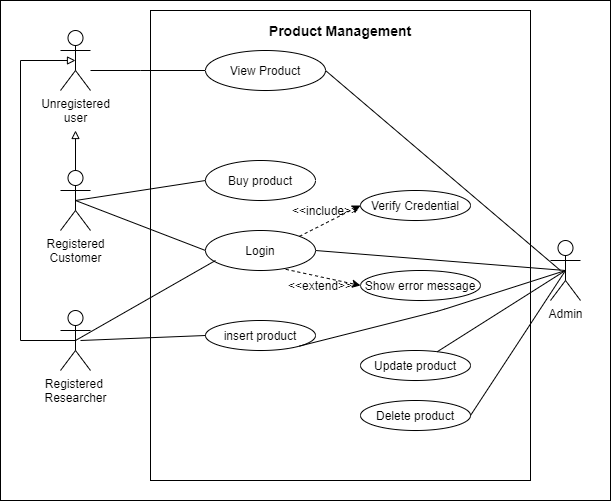

The diagram above was exported from draw.io. Its source (the exported page's mxGraphModel, read from the mxfile embedded in the PNG):
<mxGraphModel dx="1038" dy="523" grid="1" gridSize="10" guides="1" tooltips="1" connect="1" arrows="1" fold="1" page="1" pageScale="1" pageWidth="850" pageHeight="1100" math="0" shadow="0">
  <root>
    <mxCell id="0" />
    <mxCell id="1" parent="0" />
    <mxCell id="uFv_NXBJn1dChAw1HoR5-39" value="" style="rounded=0;whiteSpace=wrap;html=1;" vertex="1" parent="1">
      <mxGeometry x="80" y="40" width="610" height="500" as="geometry" />
    </mxCell>
    <mxCell id="uFv_NXBJn1dChAw1HoR5-35" value="" style="rounded=0;whiteSpace=wrap;html=1;" vertex="1" parent="1">
      <mxGeometry x="230" y="50" width="380" height="470" as="geometry" />
    </mxCell>
    <mxCell id="uFv_NXBJn1dChAw1HoR5-15" style="edgeStyle=orthogonalEdgeStyle;rounded=0;orthogonalLoop=1;jettySize=auto;html=1;entryX=0;entryY=0.5;entryDx=0;entryDy=0;endArrow=none;endFill=0;" edge="1" parent="1" source="uFv_NXBJn1dChAw1HoR5-1" target="uFv_NXBJn1dChAw1HoR5-7">
      <mxGeometry relative="1" as="geometry">
        <Array as="points">
          <mxPoint x="220" y="110" />
          <mxPoint x="220" y="110" />
        </Array>
      </mxGeometry>
    </mxCell>
    <mxCell id="uFv_NXBJn1dChAw1HoR5-1" value="Unregistered&lt;br&gt;user" style="shape=umlActor;verticalLabelPosition=bottom;verticalAlign=top;html=1;outlineConnect=0;" vertex="1" parent="1">
      <mxGeometry x="140" y="70" width="30" height="60" as="geometry" />
    </mxCell>
    <mxCell id="uFv_NXBJn1dChAw1HoR5-12" style="edgeStyle=orthogonalEdgeStyle;rounded=0;orthogonalLoop=1;jettySize=auto;html=1;endArrow=block;endFill=0;" edge="1" parent="1" source="uFv_NXBJn1dChAw1HoR5-2">
      <mxGeometry relative="1" as="geometry">
        <mxPoint x="155" y="170" as="targetPoint" />
      </mxGeometry>
    </mxCell>
    <mxCell id="uFv_NXBJn1dChAw1HoR5-2" value="Registered&lt;br&gt;Customer" style="shape=umlActor;verticalLabelPosition=bottom;verticalAlign=top;html=1;outlineConnect=0;" vertex="1" parent="1">
      <mxGeometry x="140" y="210" width="30" height="60" as="geometry" />
    </mxCell>
    <mxCell id="uFv_NXBJn1dChAw1HoR5-13" style="edgeStyle=orthogonalEdgeStyle;rounded=0;orthogonalLoop=1;jettySize=auto;html=1;entryX=0.5;entryY=0.5;entryDx=0;entryDy=0;entryPerimeter=0;exitX=0.5;exitY=0.5;exitDx=0;exitDy=0;exitPerimeter=0;endArrow=block;endFill=0;" edge="1" parent="1" source="uFv_NXBJn1dChAw1HoR5-3" target="uFv_NXBJn1dChAw1HoR5-1">
      <mxGeometry relative="1" as="geometry">
        <mxPoint x="100" y="120" as="targetPoint" />
        <Array as="points">
          <mxPoint x="100" y="380" />
          <mxPoint x="100" y="100" />
        </Array>
      </mxGeometry>
    </mxCell>
    <mxCell id="uFv_NXBJn1dChAw1HoR5-3" value="Registered&amp;nbsp;&lt;br&gt;Researcher" style="shape=umlActor;verticalLabelPosition=bottom;verticalAlign=top;html=1;outlineConnect=0;" vertex="1" parent="1">
      <mxGeometry x="140" y="350" width="30" height="60" as="geometry" />
    </mxCell>
    <mxCell id="uFv_NXBJn1dChAw1HoR5-4" value="Admin" style="shape=umlActor;verticalLabelPosition=bottom;verticalAlign=top;html=1;outlineConnect=0;" vertex="1" parent="1">
      <mxGeometry x="630" y="280" width="30" height="60" as="geometry" />
    </mxCell>
    <mxCell id="uFv_NXBJn1dChAw1HoR5-7" value="View Product" style="ellipse;whiteSpace=wrap;html=1;" vertex="1" parent="1">
      <mxGeometry x="285" y="90" width="120" height="40" as="geometry" />
    </mxCell>
    <mxCell id="uFv_NXBJn1dChAw1HoR5-8" value="Login" style="ellipse;whiteSpace=wrap;html=1;" vertex="1" parent="1">
      <mxGeometry x="285" y="270" width="110" height="40" as="geometry" />
    </mxCell>
    <mxCell id="uFv_NXBJn1dChAw1HoR5-11" value="Buy product" style="ellipse;whiteSpace=wrap;html=1;" vertex="1" parent="1">
      <mxGeometry x="285" y="200" width="110" height="40" as="geometry" />
    </mxCell>
    <mxCell id="uFv_NXBJn1dChAw1HoR5-14" value="Verify Credential" style="ellipse;whiteSpace=wrap;html=1;" vertex="1" parent="1">
      <mxGeometry x="440" y="230" width="110" height="30" as="geometry" />
    </mxCell>
    <mxCell id="uFv_NXBJn1dChAw1HoR5-18" value="Show error message" style="ellipse;whiteSpace=wrap;html=1;" vertex="1" parent="1">
      <mxGeometry x="440" y="310" width="120" height="30" as="geometry" />
    </mxCell>
    <mxCell id="uFv_NXBJn1dChAw1HoR5-19" value="insert product" style="ellipse;whiteSpace=wrap;html=1;" vertex="1" parent="1">
      <mxGeometry x="285" y="360" width="110" height="30" as="geometry" />
    </mxCell>
    <mxCell id="uFv_NXBJn1dChAw1HoR5-20" value="Update product" style="ellipse;whiteSpace=wrap;html=1;" vertex="1" parent="1">
      <mxGeometry x="440" y="390" width="110" height="30" as="geometry" />
    </mxCell>
    <mxCell id="uFv_NXBJn1dChAw1HoR5-21" value="Delete product" style="ellipse;whiteSpace=wrap;html=1;" vertex="1" parent="1">
      <mxGeometry x="440" y="440" width="110" height="30" as="geometry" />
    </mxCell>
    <mxCell id="uFv_NXBJn1dChAw1HoR5-24" value="" style="endArrow=none;html=1;entryX=0;entryY=0.5;entryDx=0;entryDy=0;exitX=0.5;exitY=0.5;exitDx=0;exitDy=0;exitPerimeter=0;" edge="1" parent="1" source="uFv_NXBJn1dChAw1HoR5-2" target="uFv_NXBJn1dChAw1HoR5-11">
      <mxGeometry width="50" height="50" relative="1" as="geometry">
        <mxPoint x="180" y="250" as="sourcePoint" />
        <mxPoint x="230" y="200" as="targetPoint" />
      </mxGeometry>
    </mxCell>
    <mxCell id="uFv_NXBJn1dChAw1HoR5-25" value="" style="endArrow=none;html=1;entryX=0;entryY=0.5;entryDx=0;entryDy=0;exitX=0.5;exitY=0.5;exitDx=0;exitDy=0;exitPerimeter=0;" edge="1" parent="1" source="uFv_NXBJn1dChAw1HoR5-2" target="uFv_NXBJn1dChAw1HoR5-8">
      <mxGeometry width="50" height="50" relative="1" as="geometry">
        <mxPoint x="165" y="250" as="sourcePoint" />
        <mxPoint x="295" y="230" as="targetPoint" />
      </mxGeometry>
    </mxCell>
    <mxCell id="uFv_NXBJn1dChAw1HoR5-26" value="" style="endArrow=none;html=1;entryX=0;entryY=0.5;entryDx=0;entryDy=0;exitX=0.5;exitY=0.5;exitDx=0;exitDy=0;exitPerimeter=0;" edge="1" parent="1" source="uFv_NXBJn1dChAw1HoR5-3">
      <mxGeometry width="50" height="50" relative="1" as="geometry">
        <mxPoint x="165" y="250" as="sourcePoint" />
        <mxPoint x="295" y="300" as="targetPoint" />
      </mxGeometry>
    </mxCell>
    <mxCell id="uFv_NXBJn1dChAw1HoR5-28" value="" style="endArrow=none;html=1;entryX=0;entryY=0.5;entryDx=0;entryDy=0;" edge="1" parent="1" target="uFv_NXBJn1dChAw1HoR5-19">
      <mxGeometry width="50" height="50" relative="1" as="geometry">
        <mxPoint x="160" y="380" as="sourcePoint" />
        <mxPoint x="305" y="310" as="targetPoint" />
      </mxGeometry>
    </mxCell>
    <mxCell id="uFv_NXBJn1dChAw1HoR5-29" value="" style="endArrow=none;html=1;entryX=0.5;entryY=0.5;entryDx=0;entryDy=0;entryPerimeter=0;exitX=1;exitY=0.5;exitDx=0;exitDy=0;" edge="1" parent="1" source="uFv_NXBJn1dChAw1HoR5-8" target="uFv_NXBJn1dChAw1HoR5-4">
      <mxGeometry width="50" height="50" relative="1" as="geometry">
        <mxPoint x="170" y="390" as="sourcePoint" />
        <mxPoint x="295" y="385" as="targetPoint" />
      </mxGeometry>
    </mxCell>
    <mxCell id="uFv_NXBJn1dChAw1HoR5-30" value="" style="endArrow=none;html=1;" edge="1" parent="1" source="uFv_NXBJn1dChAw1HoR5-20">
      <mxGeometry width="50" height="50" relative="1" as="geometry">
        <mxPoint x="170" y="390" as="sourcePoint" />
        <mxPoint x="645" y="310" as="targetPoint" />
      </mxGeometry>
    </mxCell>
    <mxCell id="uFv_NXBJn1dChAw1HoR5-31" value="" style="endArrow=none;html=1;entryX=0.5;entryY=0.5;entryDx=0;entryDy=0;entryPerimeter=0;exitX=1;exitY=0.5;exitDx=0;exitDy=0;" edge="1" parent="1" source="uFv_NXBJn1dChAw1HoR5-21" target="uFv_NXBJn1dChAw1HoR5-4">
      <mxGeometry width="50" height="50" relative="1" as="geometry">
        <mxPoint x="526.7530411938742" y="401.22307391054653" as="sourcePoint" />
        <mxPoint x="655" y="320" as="targetPoint" />
      </mxGeometry>
    </mxCell>
    <mxCell id="uFv_NXBJn1dChAw1HoR5-32" value="" style="endArrow=classic;html=1;exitX=1;exitY=0;exitDx=0;exitDy=0;entryX=0;entryY=0.5;entryDx=0;entryDy=0;dashed=1;" edge="1" parent="1" source="uFv_NXBJn1dChAw1HoR5-8" target="uFv_NXBJn1dChAw1HoR5-14">
      <mxGeometry width="50" height="50" relative="1" as="geometry">
        <mxPoint x="380" y="300" as="sourcePoint" />
        <mxPoint x="430" y="250" as="targetPoint" />
      </mxGeometry>
    </mxCell>
    <mxCell id="uFv_NXBJn1dChAw1HoR5-33" value="" style="endArrow=classic;html=1;exitX=0.729;exitY=0.97;exitDx=0;exitDy=0;entryX=0;entryY=0.5;entryDx=0;entryDy=0;dashed=1;exitPerimeter=0;" edge="1" parent="1" source="uFv_NXBJn1dChAw1HoR5-8" target="uFv_NXBJn1dChAw1HoR5-18">
      <mxGeometry width="50" height="50" relative="1" as="geometry">
        <mxPoint x="388.8908729652601" y="285.85786437626894" as="sourcePoint" />
        <mxPoint x="450" y="255" as="targetPoint" />
      </mxGeometry>
    </mxCell>
    <mxCell id="uFv_NXBJn1dChAw1HoR5-34" value="" style="endArrow=none;html=1;entryX=0.5;entryY=0.5;entryDx=0;entryDy=0;entryPerimeter=0;exitX=1;exitY=1;exitDx=0;exitDy=0;" edge="1" parent="1" source="uFv_NXBJn1dChAw1HoR5-19" target="uFv_NXBJn1dChAw1HoR5-4">
      <mxGeometry width="50" height="50" relative="1" as="geometry">
        <mxPoint x="526.7530411938742" y="401.22307391054653" as="sourcePoint" />
        <mxPoint x="655" y="320" as="targetPoint" />
        <Array as="points">
          <mxPoint x="520" y="350" />
        </Array>
      </mxGeometry>
    </mxCell>
    <mxCell id="uFv_NXBJn1dChAw1HoR5-36" value="&lt;font style=&quot;font-size: 14px&quot;&gt;&lt;b&gt;Product Management&lt;/b&gt;&lt;/font&gt;" style="text;html=1;strokeColor=none;fillColor=none;align=center;verticalAlign=middle;whiteSpace=wrap;rounded=0;" vertex="1" parent="1">
      <mxGeometry x="340" y="60" width="160" height="20" as="geometry" />
    </mxCell>
    <mxCell id="uFv_NXBJn1dChAw1HoR5-37" value="&amp;lt;&amp;lt;include&amp;gt;&amp;gt;" style="text;html=1;strokeColor=none;fillColor=none;align=center;verticalAlign=middle;whiteSpace=wrap;rounded=0;" vertex="1" parent="1">
      <mxGeometry x="385" y="240" width="40" height="20" as="geometry" />
    </mxCell>
    <mxCell id="uFv_NXBJn1dChAw1HoR5-38" value="&amp;lt;&amp;lt;extend&amp;gt;&amp;gt;" style="text;html=1;strokeColor=none;fillColor=none;align=center;verticalAlign=middle;whiteSpace=wrap;rounded=0;" vertex="1" parent="1">
      <mxGeometry x="380" y="315" width="40" height="20" as="geometry" />
    </mxCell>
    <mxCell id="uFv_NXBJn1dChAw1HoR5-40" value="" style="endArrow=none;html=1;exitX=1;exitY=0.5;exitDx=0;exitDy=0;" edge="1" parent="1" source="uFv_NXBJn1dChAw1HoR5-7">
      <mxGeometry width="50" height="50" relative="1" as="geometry">
        <mxPoint x="405" y="300" as="sourcePoint" />
        <mxPoint x="640" y="310" as="targetPoint" />
      </mxGeometry>
    </mxCell>
  </root>
</mxGraphModel>